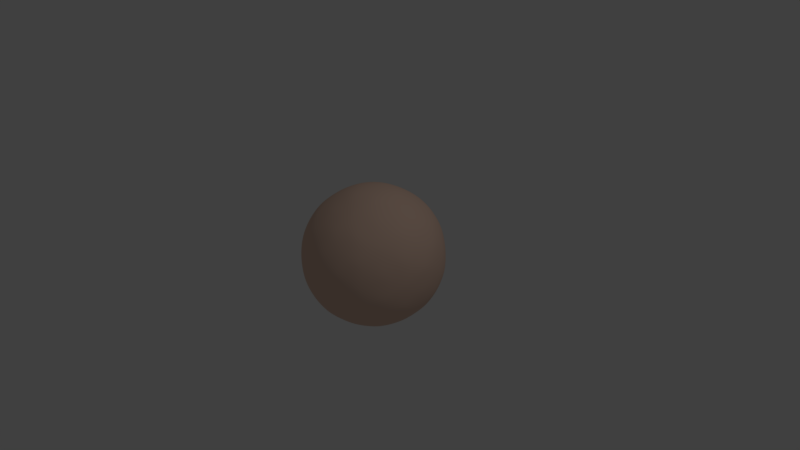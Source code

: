 # Source: AsteroidTest.blend  (saved by Blender 2.77.0; exported with 4.5.12 LTS)
import bpy
from mathutils import Matrix  # noqa: F401  (used for matrix-valued properties, if any)

bpy.ops.wm.read_factory_settings(use_empty=True)
scene = bpy.context.scene
scene.name = 'Scene'

# ---- collections
col_collection_1 = bpy.data.collections.new('Collection 1'); scene.collection.children.link(col_collection_1)

# ---- materials (node trees are filled in below, after node groups)
mat_material_002 = bpy.data.materials.new('Material.002')
mat_material_002.alpha_threshold = 0.0
mat_material_002.use_transparent_shadow = False
mat_material_002.diffuse_color = (0.8, 0.5616, 0.4446, 1.0)
mat_material_002.roughness = 0.5

# ---- material node trees

# ---- world
world_world = bpy.data.worlds.new('World'); scene.world = world_world
world_world.color = (0.05088, 0.05088, 0.05088)
world_world.use_sun_shadow = False
world_world.sun_shadow_jitter_overblur = 0.0
world_world.cycles.sampling_method = 'MANUAL'

# ---- cameras
cam_camera = bpy.data.cameras.new('Camera')
cam_camera.clip_end = 100.0
cam_camera.lens = 35.0
cam_camera.sensor_width = 32.0
cam_camera.sensor_height = 18.0
cam_camera.ortho_scale = 7.314
cam_camera.dof.focus_distance = 0.0
cam_camera.dof.aperture_fstop = 128.0

# ---- lights
light_lamp = bpy.data.lights.new('Lamp', 'POINT')
light_lamp.transmission_factor = 0.0
light_lamp.cutoff_distance = 30.0
light_lamp.energy = 100.0
light_lamp.shadow_buffer_clip_start = 1.001
light_lamp.shadow_soft_size = 0.1
light_lamp.shadow_maximum_resolution = 0.006
light_lamp.use_absolute_resolution = True

# ---- meshes
me_icosphere = bpy.data.meshes.new('Icosphere')
me_icosphere.from_pydata([(0.0, 0.0, -1.0), (0.7236, -0.5257, -0.4472), (-0.2764, -0.8506, -0.4472), (-0.8944, 0.0, -0.4472), (-0.2764, 0.8506, -0.4472), (0.7236, 0.5257, -0.4472), (0.2764, -0.8506, 0.4472), (-0.7236, -0.5257, 0.4472), (-0.7236, 0.5257, 0.4472), (0.2764, 0.8506, 0.4472), (0.8944, 0.0, 0.4472), (0.0, 0.0, 1.0), (-0.1625, -0.5, -0.8507), (0.4253, -0.309, -0.8507), (0.2629, -0.809, -0.5257), (0.8506, 0.0, -0.5257), (0.4253, 0.309, -0.8507), (-0.5257, 0.0, -0.8507), (-0.6882, -0.5, -0.5257), (-0.1625, 0.5, -0.8507), (-0.6882, 0.5, -0.5257), (0.2629, 0.809, -0.5257), (0.9511, -0.309, 0.0), (0.9511, 0.309, 0.0), (0.0, -1.0, 0.0), (0.5878, -0.809, 0.0), (-0.9511, -0.309, 0.0), (-0.5878, -0.809, 0.0), (-0.5878, 0.809, 0.0), (-0.9511, 0.309, 0.0), (0.5878, 0.809, 0.0), (0.0, 1.0, 0.0), (0.6882, -0.5, 0.5257), (-0.2629, -0.809, 0.5257), (-0.8506, 0.0, 0.5257), (-0.2629, 0.809, 0.5257), (0.6882, 0.5, 0.5257), (0.1625, -0.5, 0.8507), (0.5257, 0.0, 0.8507), (-0.4253, -0.309, 0.8507), (-0.4253, 0.309, 0.8507), (0.1625, 0.5, 0.8507)], [], [(0, 13, 12), (1, 13, 15), (0, 12, 17), (0, 17, 19), (0, 19, 16), (1, 15, 22), (2, 14, 24), (3, 18, 26), (4, 20, 28), (5, 21, 30), (1, 22, 25), (2, 24, 27), (3, 26, 29), (4, 28, 31), (5, 30, 23), (6, 32, 37), (7, 33, 39), (8, 34, 40), (9, 35, 41), (10, 36, 38), (38, 41, 11), (38, 36, 41), (36, 9, 41), (41, 40, 11), (41, 35, 40), (35, 8, 40), (40, 39, 11), (40, 34, 39), (34, 7, 39), (39, 37, 11), (39, 33, 37), (33, 6, 37), (37, 38, 11), (37, 32, 38), (32, 10, 38), (23, 36, 10), (23, 30, 36), (30, 9, 36), (31, 35, 9), (31, 28, 35), (28, 8, 35), (29, 34, 8), (29, 26, 34), (26, 7, 34), (27, 33, 7), (27, 24, 33), (24, 6, 33), (25, 32, 6), (25, 22, 32), (22, 10, 32), (30, 31, 9), (30, 21, 31), (21, 4, 31), (28, 29, 8), (28, 20, 29), (20, 3, 29), (26, 27, 7), (26, 18, 27), (18, 2, 27), (24, 25, 6), (24, 14, 25), (14, 1, 25), (22, 23, 10), (22, 15, 23), (15, 5, 23), (16, 21, 5), (16, 19, 21), (19, 4, 21), (19, 20, 4), (19, 17, 20), (17, 3, 20), (17, 18, 3), (17, 12, 18), (12, 2, 18), (15, 16, 5), (15, 13, 16), (13, 0, 16), (12, 14, 2), (12, 13, 14), (13, 1, 14)])
me_icosphere.materials.append(mat_material_002)
me_icosphere.use_remesh_preserve_volume = False
me_icosphere.use_remesh_preserve_attributes = False
me_icosphere.use_mirror_vertex_groups = False
me_icosphere.update()

# ---- objects
ob_icosphere = bpy.data.objects.new('Icosphere', me_icosphere)
ob_lamp = bpy.data.objects.new('Lamp', light_lamp)
ob_camera = bpy.data.objects.new('Camera', cam_camera)

# ---- transforms, parenting, visibility, modifiers, constraints
ob_icosphere.location = (0.0, 0.0, 0.0)
ob_icosphere.lineart.crease_threshold = 0.0
_m = ob_icosphere.modifiers.new('Subsurf', 'SUBSURF')
_m.uv_smooth = 'PRESERVE_CORNERS'
_m.levels = 0
_m.render_levels = 6
_m.show_only_control_edges = False
ob_lamp.location = (4.076, 1.005, 5.904)
ob_lamp.rotation_euler = (0.6503, 0.05522, 1.866)
ob_lamp.lock_rotations_4d = False
ob_lamp.empty_display_type = 'ARROWS'
ob_lamp.color = (0.0, 0.0, 0.0, 0.0)
ob_lamp.lineart.crease_threshold = 0.0
ob_camera.location = (7.481, -6.508, 5.344)
ob_camera.rotation_euler = (1.109, 0.01082, 0.8149)
ob_camera.lock_rotations_4d = False
ob_camera.empty_display_type = 'ARROWS'
ob_camera.color = (0.0, 0.0, 0.0, 0.0)
ob_camera.display_type = 'WIRE'
ob_camera.lineart.crease_threshold = 0.0

# ---- collection membership
col_collection_1.objects.link(ob_icosphere)
col_collection_1.objects.link(ob_lamp)
col_collection_1.objects.link(ob_camera)

# ---- scene / render settings (as saved in the file)
scene.camera = ob_camera
scene.frame_start = 1; scene.frame_end = 250; scene.frame_set(1)
scene.render.engine = 'BLENDER_EEVEE_NEXT'
scene.render.resolution_percentage = 50
scene.render.dither_intensity = 0.0
scene.cycles.use_denoising = False
scene.cycles.samples = 128
scene.cycles.sampling_pattern = 'TABULATED_SOBOL'
scene.cycles.light_sampling_threshold = 0.0
scene.cycles.use_adaptive_sampling = False
scene.cycles.use_light_tree = False
scene.cycles.blur_glossy = 0.0
scene.cycles.sample_clamp_indirect = 0.0
scene.view_settings.view_transform = 'Standard'
bpy.context.view_layer.update()
